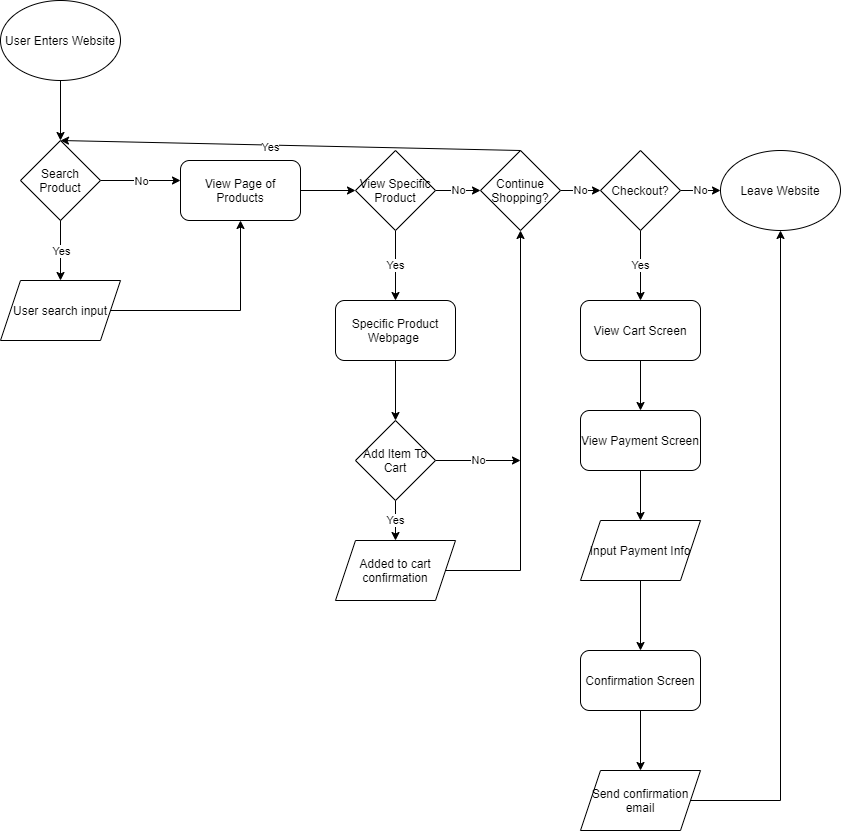

The diagram above was exported from draw.io. Its source (the exported page's mxGraphModel, read from the mxfile embedded in the PNG):
<mxGraphModel dx="873" dy="617" grid="1" gridSize="10" guides="1" tooltips="1" connect="1" arrows="1" fold="1" page="1" pageScale="1" pageWidth="850" pageHeight="1100" math="0" shadow="0">
  <root>
    <mxCell id="0" />
    <mxCell id="1" parent="0" />
    <mxCell id="5" style="edgeStyle=orthogonalEdgeStyle;rounded=0;orthogonalLoop=1;jettySize=auto;html=1;" edge="1" parent="1" source="2" target="3">
      <mxGeometry relative="1" as="geometry" />
    </mxCell>
    <mxCell id="2" value="User Enters Website" style="ellipse;whiteSpace=wrap;html=1;" vertex="1" parent="1">
      <mxGeometry x="70" y="30" width="120" height="80" as="geometry" />
    </mxCell>
    <mxCell id="7" style="edgeStyle=orthogonalEdgeStyle;rounded=0;orthogonalLoop=1;jettySize=auto;html=1;" edge="1" parent="1" source="3">
      <mxGeometry relative="1" as="geometry">
        <mxPoint x="250" y="210" as="targetPoint" />
      </mxGeometry>
    </mxCell>
    <mxCell id="31" value="No" style="edgeLabel;html=1;align=center;verticalAlign=middle;resizable=0;points=[];" vertex="1" connectable="0" parent="7">
      <mxGeometry x="0.2209" y="-2" relative="1" as="geometry">
        <mxPoint x="-9" y="-2" as="offset" />
      </mxGeometry>
    </mxCell>
    <mxCell id="3" value="Search Product" style="rhombus;whiteSpace=wrap;html=1;" vertex="1" parent="1">
      <mxGeometry x="90" y="170" width="80" height="80" as="geometry" />
    </mxCell>
    <mxCell id="16" style="edgeStyle=orthogonalEdgeStyle;rounded=0;orthogonalLoop=1;jettySize=auto;html=1;entryX=0.5;entryY=1;entryDx=0;entryDy=0;" edge="1" parent="1" source="11" target="14">
      <mxGeometry relative="1" as="geometry" />
    </mxCell>
    <mxCell id="11" value="User search input" style="shape=parallelogram;perimeter=parallelogramPerimeter;whiteSpace=wrap;html=1;fixedSize=1;" vertex="1" parent="1">
      <mxGeometry x="70" y="310" width="120" height="60" as="geometry" />
    </mxCell>
    <mxCell id="18" style="edgeStyle=orthogonalEdgeStyle;rounded=0;orthogonalLoop=1;jettySize=auto;html=1;entryX=0;entryY=0.5;entryDx=0;entryDy=0;" edge="1" parent="1" source="14" target="17">
      <mxGeometry relative="1" as="geometry" />
    </mxCell>
    <mxCell id="14" value="View Page of Products" style="rounded=1;whiteSpace=wrap;html=1;" vertex="1" parent="1">
      <mxGeometry x="250" y="190" width="120" height="60" as="geometry" />
    </mxCell>
    <mxCell id="19" value="No" style="edgeStyle=orthogonalEdgeStyle;rounded=0;orthogonalLoop=1;jettySize=auto;html=1;" edge="1" parent="1" source="17" target="20">
      <mxGeometry relative="1" as="geometry">
        <mxPoint x="550" y="220" as="targetPoint" />
      </mxGeometry>
    </mxCell>
    <mxCell id="26" value="Yes" style="edgeStyle=orthogonalEdgeStyle;rounded=0;orthogonalLoop=1;jettySize=auto;html=1;exitX=0.5;exitY=1;exitDx=0;exitDy=0;" edge="1" parent="1" source="17">
      <mxGeometry relative="1" as="geometry">
        <mxPoint x="465" y="330" as="targetPoint" />
      </mxGeometry>
    </mxCell>
    <mxCell id="17" value="View Specific Product" style="rhombus;whiteSpace=wrap;html=1;" vertex="1" parent="1">
      <mxGeometry x="425" y="180" width="80" height="80" as="geometry" />
    </mxCell>
    <mxCell id="39" value="No" style="edgeStyle=orthogonalEdgeStyle;rounded=0;orthogonalLoop=1;jettySize=auto;html=1;entryX=0;entryY=0.5;entryDx=0;entryDy=0;" edge="1" parent="1" source="20" target="38">
      <mxGeometry relative="1" as="geometry" />
    </mxCell>
    <mxCell id="20" value="Continue Shopping?" style="rhombus;whiteSpace=wrap;html=1;" vertex="1" parent="1">
      <mxGeometry x="550" y="180" width="80" height="80" as="geometry" />
    </mxCell>
    <mxCell id="24" value="" style="endArrow=classic;html=1;entryX=0.5;entryY=0;entryDx=0;entryDy=0;" edge="1" parent="1" target="3">
      <mxGeometry width="50" height="50" relative="1" as="geometry">
        <mxPoint x="590" y="180" as="sourcePoint" />
        <mxPoint x="350" y="90" as="targetPoint" />
      </mxGeometry>
    </mxCell>
    <mxCell id="25" value="Yes" style="edgeLabel;html=1;align=center;verticalAlign=middle;resizable=0;points=[];" vertex="1" connectable="0" parent="24">
      <mxGeometry x="0.0918" y="2" relative="1" as="geometry">
        <mxPoint as="offset" />
      </mxGeometry>
    </mxCell>
    <mxCell id="30" style="edgeStyle=orthogonalEdgeStyle;rounded=0;orthogonalLoop=1;jettySize=auto;html=1;entryX=0.5;entryY=0;entryDx=0;entryDy=0;" edge="1" parent="1" source="28" target="29">
      <mxGeometry relative="1" as="geometry" />
    </mxCell>
    <mxCell id="28" value="Specific Product Webpage&amp;nbsp;" style="rounded=1;whiteSpace=wrap;html=1;" vertex="1" parent="1">
      <mxGeometry x="405" y="330" width="120" height="60" as="geometry" />
    </mxCell>
    <mxCell id="35" value="Yes" style="edgeStyle=orthogonalEdgeStyle;rounded=0;orthogonalLoop=1;jettySize=auto;html=1;entryX=0.5;entryY=0;entryDx=0;entryDy=0;" edge="1" parent="1" source="29" target="34">
      <mxGeometry relative="1" as="geometry" />
    </mxCell>
    <mxCell id="37" value="No" style="edgeStyle=orthogonalEdgeStyle;rounded=0;orthogonalLoop=1;jettySize=auto;html=1;" edge="1" parent="1" source="29">
      <mxGeometry relative="1" as="geometry">
        <mxPoint x="590" y="490" as="targetPoint" />
      </mxGeometry>
    </mxCell>
    <mxCell id="29" value="Add Item To Cart" style="rhombus;whiteSpace=wrap;html=1;" vertex="1" parent="1">
      <mxGeometry x="425" y="450" width="80" height="80" as="geometry" />
    </mxCell>
    <mxCell id="32" value="" style="endArrow=classic;html=1;entryX=0.5;entryY=0;entryDx=0;entryDy=0;" edge="1" parent="1" target="11">
      <mxGeometry relative="1" as="geometry">
        <mxPoint x="130" y="250" as="sourcePoint" />
        <mxPoint x="230" y="250" as="targetPoint" />
      </mxGeometry>
    </mxCell>
    <mxCell id="33" value="Yes" style="edgeLabel;resizable=0;html=1;align=center;verticalAlign=middle;" connectable="0" vertex="1" parent="32">
      <mxGeometry relative="1" as="geometry" />
    </mxCell>
    <mxCell id="36" style="edgeStyle=orthogonalEdgeStyle;rounded=0;orthogonalLoop=1;jettySize=auto;html=1;entryX=0.5;entryY=1;entryDx=0;entryDy=0;" edge="1" parent="1" source="34" target="20">
      <mxGeometry relative="1" as="geometry" />
    </mxCell>
    <mxCell id="34" value="Added to cart confirmation" style="shape=parallelogram;perimeter=parallelogramPerimeter;whiteSpace=wrap;html=1;fixedSize=1;" vertex="1" parent="1">
      <mxGeometry x="405" y="570" width="120" height="60" as="geometry" />
    </mxCell>
    <mxCell id="41" value="No" style="edgeStyle=orthogonalEdgeStyle;rounded=0;orthogonalLoop=1;jettySize=auto;html=1;entryX=0;entryY=0.5;entryDx=0;entryDy=0;" edge="1" parent="1" source="38" target="40">
      <mxGeometry relative="1" as="geometry" />
    </mxCell>
    <mxCell id="43" value="Yes" style="edgeStyle=orthogonalEdgeStyle;rounded=0;orthogonalLoop=1;jettySize=auto;html=1;entryX=0.5;entryY=0;entryDx=0;entryDy=0;" edge="1" parent="1" source="38" target="42">
      <mxGeometry relative="1" as="geometry" />
    </mxCell>
    <mxCell id="38" value="Checkout?" style="rhombus;whiteSpace=wrap;html=1;" vertex="1" parent="1">
      <mxGeometry x="670" y="180" width="80" height="80" as="geometry" />
    </mxCell>
    <mxCell id="40" value="Leave Website" style="ellipse;whiteSpace=wrap;html=1;" vertex="1" parent="1">
      <mxGeometry x="790" y="180" width="120" height="80" as="geometry" />
    </mxCell>
    <mxCell id="45" style="edgeStyle=orthogonalEdgeStyle;rounded=0;orthogonalLoop=1;jettySize=auto;html=1;" edge="1" parent="1" source="42" target="44">
      <mxGeometry relative="1" as="geometry" />
    </mxCell>
    <mxCell id="42" value="View Cart Screen" style="rounded=1;whiteSpace=wrap;html=1;" vertex="1" parent="1">
      <mxGeometry x="650" y="330" width="120" height="60" as="geometry" />
    </mxCell>
    <mxCell id="47" style="edgeStyle=orthogonalEdgeStyle;rounded=0;orthogonalLoop=1;jettySize=auto;html=1;entryX=0.5;entryY=0;entryDx=0;entryDy=0;" edge="1" parent="1" source="44" target="46">
      <mxGeometry relative="1" as="geometry" />
    </mxCell>
    <mxCell id="44" value="View Payment Screen" style="rounded=1;whiteSpace=wrap;html=1;" vertex="1" parent="1">
      <mxGeometry x="650" y="440" width="120" height="60" as="geometry" />
    </mxCell>
    <mxCell id="49" style="edgeStyle=orthogonalEdgeStyle;rounded=0;orthogonalLoop=1;jettySize=auto;html=1;entryX=0.5;entryY=0;entryDx=0;entryDy=0;" edge="1" parent="1" source="46" target="48">
      <mxGeometry relative="1" as="geometry" />
    </mxCell>
    <mxCell id="46" value="Input Payment Info" style="shape=parallelogram;perimeter=parallelogramPerimeter;whiteSpace=wrap;html=1;fixedSize=1;" vertex="1" parent="1">
      <mxGeometry x="650" y="550" width="120" height="60" as="geometry" />
    </mxCell>
    <mxCell id="55" style="edgeStyle=orthogonalEdgeStyle;rounded=0;orthogonalLoop=1;jettySize=auto;html=1;" edge="1" parent="1" source="48">
      <mxGeometry relative="1" as="geometry">
        <mxPoint x="710" y="800" as="targetPoint" />
      </mxGeometry>
    </mxCell>
    <mxCell id="48" value="Confirmation Screen" style="rounded=1;whiteSpace=wrap;html=1;" vertex="1" parent="1">
      <mxGeometry x="650" y="680" width="120" height="60" as="geometry" />
    </mxCell>
    <mxCell id="57" style="edgeStyle=orthogonalEdgeStyle;rounded=0;orthogonalLoop=1;jettySize=auto;html=1;entryX=0.5;entryY=1;entryDx=0;entryDy=0;" edge="1" parent="1" source="56" target="40">
      <mxGeometry relative="1" as="geometry" />
    </mxCell>
    <mxCell id="56" value="Send confirmation email" style="shape=parallelogram;perimeter=parallelogramPerimeter;whiteSpace=wrap;html=1;fixedSize=1;" vertex="1" parent="1">
      <mxGeometry x="650" y="800" width="120" height="60" as="geometry" />
    </mxCell>
  </root>
</mxGraphModel>